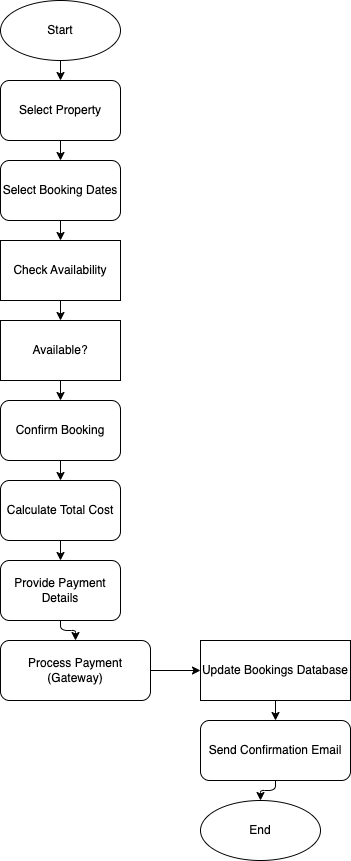

The diagram above was exported from draw.io. Its source (the exported page's mxGraphModel, read from the mxfile embedded in the PNG):
<mxGraphModel dx="946" dy="644" grid="1" gridSize="10" guides="1" tooltips="1" connect="1" arrows="1" fold="1" page="1" pageScale="1" pageWidth="850" pageHeight="1100" math="0" shadow="0">
  <root>
    <mxCell id="0" />
    <mxCell id="1" parent="0" />
    <mxCell id="CSIJoxdHStKGZ2sbVzrI-58" value="Start" style="ellipse;whiteSpace=wrap;" vertex="1" parent="1">
      <mxGeometry x="100" y="20" width="120" height="60" as="geometry" />
    </mxCell>
    <mxCell id="CSIJoxdHStKGZ2sbVzrI-59" value="Select Property" style="rounded=1;whiteSpace=wrap;" vertex="1" parent="1">
      <mxGeometry x="100" y="100" width="120" height="60" as="geometry" />
    </mxCell>
    <mxCell id="CSIJoxdHStKGZ2sbVzrI-60" value="Select Booking Dates" style="rounded=1;whiteSpace=wrap;" vertex="1" parent="1">
      <mxGeometry x="100" y="180" width="120" height="60" as="geometry" />
    </mxCell>
    <mxCell id="CSIJoxdHStKGZ2sbVzrI-61" value="Check Availability" style="diamond;whiteSpace=wrap;" vertex="1" parent="1">
      <mxGeometry x="100" y="260" width="120" height="60" as="geometry" />
    </mxCell>
    <mxCell id="CSIJoxdHStKGZ2sbVzrI-62" value="Available?" style="diamond;whiteSpace=wrap;" vertex="1" parent="1">
      <mxGeometry x="100" y="340" width="120" height="60" as="geometry" />
    </mxCell>
    <mxCell id="CSIJoxdHStKGZ2sbVzrI-63" value="Confirm Booking" style="rounded=1;whiteSpace=wrap;" vertex="1" parent="1">
      <mxGeometry x="100" y="420" width="120" height="60" as="geometry" />
    </mxCell>
    <mxCell id="CSIJoxdHStKGZ2sbVzrI-64" value="Calculate Total Cost" style="rounded=1;whiteSpace=wrap;" vertex="1" parent="1">
      <mxGeometry x="100" y="500" width="120" height="60" as="geometry" />
    </mxCell>
    <mxCell id="CSIJoxdHStKGZ2sbVzrI-65" value="Provide Payment Details" style="rounded=1;whiteSpace=wrap;" vertex="1" parent="1">
      <mxGeometry x="100" y="580" width="120" height="60" as="geometry" />
    </mxCell>
    <mxCell id="CSIJoxdHStKGZ2sbVzrI-66" value="Process Payment (Gateway)" style="rounded=1;whiteSpace=wrap;" vertex="1" parent="1">
      <mxGeometry x="100" y="660" width="150" height="60" as="geometry" />
    </mxCell>
    <mxCell id="CSIJoxdHStKGZ2sbVzrI-67" value="Update Bookings Database" style="shape=database;whiteSpace=wrap;" vertex="1" parent="1">
      <mxGeometry x="300" y="660" width="150" height="60" as="geometry" />
    </mxCell>
    <mxCell id="CSIJoxdHStKGZ2sbVzrI-68" value="Send Confirmation Email" style="rounded=1;whiteSpace=wrap;" vertex="1" parent="1">
      <mxGeometry x="300" y="740" width="150" height="60" as="geometry" />
    </mxCell>
    <mxCell id="CSIJoxdHStKGZ2sbVzrI-69" value="End" style="ellipse;whiteSpace=wrap;" vertex="1" parent="1">
      <mxGeometry x="300" y="820" width="120" height="60" as="geometry" />
    </mxCell>
    <mxCell id="CSIJoxdHStKGZ2sbVzrI-70" style="edgeStyle=orthogonalEdgeStyle;" edge="1" parent="1" source="CSIJoxdHStKGZ2sbVzrI-58" target="CSIJoxdHStKGZ2sbVzrI-59">
      <mxGeometry relative="1" as="geometry" />
    </mxCell>
    <mxCell id="CSIJoxdHStKGZ2sbVzrI-71" style="edgeStyle=orthogonalEdgeStyle;" edge="1" parent="1" source="CSIJoxdHStKGZ2sbVzrI-59" target="CSIJoxdHStKGZ2sbVzrI-60">
      <mxGeometry relative="1" as="geometry" />
    </mxCell>
    <mxCell id="CSIJoxdHStKGZ2sbVzrI-72" style="edgeStyle=orthogonalEdgeStyle;" edge="1" parent="1" source="CSIJoxdHStKGZ2sbVzrI-60" target="CSIJoxdHStKGZ2sbVzrI-61">
      <mxGeometry relative="1" as="geometry" />
    </mxCell>
    <mxCell id="CSIJoxdHStKGZ2sbVzrI-73" style="edgeStyle=orthogonalEdgeStyle;" edge="1" parent="1" source="CSIJoxdHStKGZ2sbVzrI-61" target="CSIJoxdHStKGZ2sbVzrI-62">
      <mxGeometry relative="1" as="geometry" />
    </mxCell>
    <mxCell id="CSIJoxdHStKGZ2sbVzrI-74" style="edgeStyle=orthogonalEdgeStyle;" edge="1" parent="1" source="CSIJoxdHStKGZ2sbVzrI-62" target="CSIJoxdHStKGZ2sbVzrI-63">
      <mxGeometry relative="1" as="geometry" />
    </mxCell>
    <mxCell id="CSIJoxdHStKGZ2sbVzrI-75" style="edgeStyle=orthogonalEdgeStyle;" edge="1" parent="1" source="CSIJoxdHStKGZ2sbVzrI-63" target="CSIJoxdHStKGZ2sbVzrI-64">
      <mxGeometry relative="1" as="geometry" />
    </mxCell>
    <mxCell id="CSIJoxdHStKGZ2sbVzrI-76" style="edgeStyle=orthogonalEdgeStyle;" edge="1" parent="1" source="CSIJoxdHStKGZ2sbVzrI-64" target="CSIJoxdHStKGZ2sbVzrI-65">
      <mxGeometry relative="1" as="geometry" />
    </mxCell>
    <mxCell id="CSIJoxdHStKGZ2sbVzrI-77" style="edgeStyle=orthogonalEdgeStyle;" edge="1" parent="1" source="CSIJoxdHStKGZ2sbVzrI-65" target="CSIJoxdHStKGZ2sbVzrI-66">
      <mxGeometry relative="1" as="geometry" />
    </mxCell>
    <mxCell id="CSIJoxdHStKGZ2sbVzrI-78" style="edgeStyle=orthogonalEdgeStyle;" edge="1" parent="1" source="CSIJoxdHStKGZ2sbVzrI-66" target="CSIJoxdHStKGZ2sbVzrI-67">
      <mxGeometry relative="1" as="geometry" />
    </mxCell>
    <mxCell id="CSIJoxdHStKGZ2sbVzrI-79" style="edgeStyle=orthogonalEdgeStyle;" edge="1" parent="1" source="CSIJoxdHStKGZ2sbVzrI-67" target="CSIJoxdHStKGZ2sbVzrI-68">
      <mxGeometry relative="1" as="geometry" />
    </mxCell>
    <mxCell id="CSIJoxdHStKGZ2sbVzrI-80" style="edgeStyle=orthogonalEdgeStyle;" edge="1" parent="1" source="CSIJoxdHStKGZ2sbVzrI-68" target="CSIJoxdHStKGZ2sbVzrI-69">
      <mxGeometry relative="1" as="geometry" />
    </mxCell>
  </root>
</mxGraphModel>